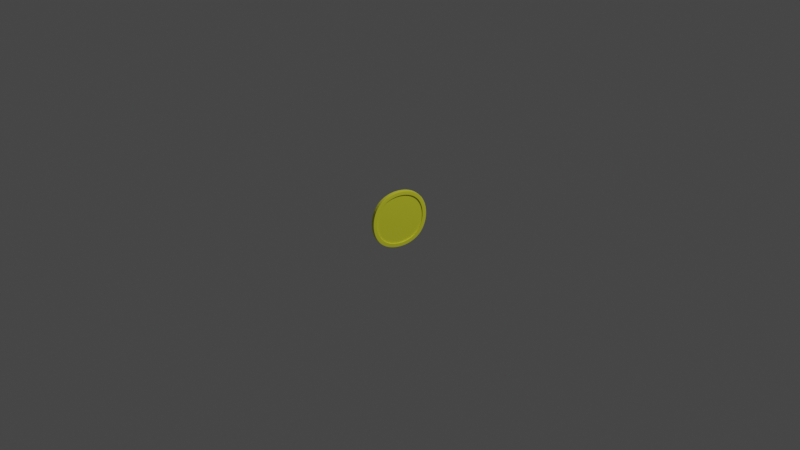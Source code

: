 # Source: coin.blend  (saved by Blender 2.80.43; exported with 4.5.12 LTS)
import bpy
from mathutils import Matrix  # noqa: F401  (used for matrix-valued properties, if any)

bpy.ops.wm.read_factory_settings(use_empty=True)
scene = bpy.context.scene
scene.name = 'Scene'

# ---- collections
col_collection = bpy.data.collections.new('Collection'); scene.collection.children.link(col_collection)

# ---- materials (node trees are filled in below, after node groups)
mat_x = bpy.data.materials.new('材质')
mat_x.use_transparent_shadow = False
mat_x.roughness = 0.25

# ---- material node trees
mat_x.use_nodes = True; mat_x.node_tree.nodes.clear()
_N = mat_x.node_tree.nodes; _L = mat_x.node_tree.links
n0 = _N.new('ShaderNodeOutputMaterial'); n0.name = '材质输出'; n0.location = (300, 300)
n1 = _N.new('ShaderNodeBsdfPrincipled'); n1.name = '原理化BSDF'; n1.location = (10, 300)
n1.distribution = 'GGX'
n1.subsurface_method = 'BURLEY'
n1.inputs[0].default_value = (0.7828, 0.8, 0.03758, 1.0)
n1.inputs[3].default_value = 1.45
_L.new(n1.outputs[0], n0.inputs[0])
n0.is_active_output = True

# ---- world
world_world = bpy.data.worlds.new('World'); scene.world = world_world
world_world.use_nodes = True; world_world.node_tree.nodes.clear()
_N = world_world.node_tree.nodes; _L = world_world.node_tree.links
n0 = _N.new('ShaderNodeOutputWorld'); n0.name = 'World Output'; n0.location = (300, 300)
n1 = _N.new('ShaderNodeBackground'); n1.name = 'Background'; n1.location = (10, 300)
n1.inputs[0].default_value = (0.05088, 0.05088, 0.05088, 1.0)
_L.new(n1.outputs[0], n0.inputs[0])
n0.is_active_output = True
world_world.color = (0.05088, 0.05088, 0.05088)
world_world.use_sun_shadow = False
world_world.sun_shadow_jitter_overblur = 0.0

# ---- cameras
cam_camera = bpy.data.cameras.new('Camera')
cam_camera.clip_end = 100.0
cam_camera.ortho_scale = 7.314
cam_camera.dof.focus_distance = 0.0
cam_camera.dof.aperture_fstop = 128.0

# ---- lights
light_light = bpy.data.lights.new('Light', 'POINT')
light_light.transmission_factor = 0.0
light_light.cutoff_distance = 30.0
light_light.energy = 1000.0
light_light.shadow_buffer_clip_start = 1.001
light_light.shadow_soft_size = 0.1
light_light.shadow_maximum_resolution = 0.006
light_light.use_absolute_resolution = True

# ---- meshes
me_x = bpy.data.meshes.new('立方体')
me_x.from_pydata([(-0.8645, 1.0, -0.8645), (-0.8645, 1.0, 0.8645), (0.8645, 1.0, -0.8645), (0.8645, 1.0, 0.8645), (-1.0, 0.0, -1.0), (-1.0, 0.0, 1.0), (1.0, 0.0, -1.0), (1.0, 0.0, 1.0), (-1.0, 1.0, 1.0), (-1.0, 1.0, -1.0), (1.0, 1.0, -1.0), (1.0, 1.0, 1.0), (-0.8645, 0.4338, 0.8645), (-0.8645, 0.4338, -0.8645), (0.8645, 0.4338, -0.8645), (0.8645, 0.4338, 0.8645), (0.8645, 0.5183, 0.8645), (-0.8645, 0.5183, 0.8645), (-0.8645, 0.5183, -0.8645), (0.8645, 0.5183, -0.8645), (-0.8645, 0.9411, 0.8645), (-0.8645, 0.9411, -0.8645), (0.8645, 0.9411, 0.8645), (0.8645, 0.9411, -0.8645), (-1.0, 0.9422, 1.0), (1.0, 0.9422, -1.0), (-1.0, 0.9422, -1.0), (1.0, 0.9422, 1.0)], [], [(26, 24, 8, 9), (17, 16, 15, 12), (27, 24, 5, 7), (26, 25, 6, 4), (25, 27, 7, 6), (1, 0, 9, 8), (0, 2, 10, 9), (3, 1, 8, 11), (2, 3, 11, 10), (13, 12, 15, 14), (18, 17, 12, 13), (16, 19, 14, 15), (19, 18, 13, 14), (23, 21, 18, 19), (22, 23, 19, 16), (21, 20, 17, 18), (20, 22, 16, 17), (1, 3, 22, 20), (0, 1, 20, 21), (3, 2, 23, 22), (2, 0, 21, 23), (10, 11, 27, 25), (9, 10, 25, 26), (11, 8, 24, 27), (4, 5, 24, 26)])
_uv = me_x.uv_layers.new(name='UV 贴图')
_uv.uv.foreach_set('vector', [0.375, 0.2428, 0.625, 0.2428, 0.625, 0.25, 0.375, 0.25, 0.6081, 0.2669, 0.6081, 0.4831, 0.6081, 0.4831, 0.6081, 0.2669, 0.625, 0.5072, 0.875, 0.5072, 0.875, 0.625, 0.625, 0.625, 0.125, 0.5072, 0.375, 0.5072, 0.375, 0.625, 0.125, 0.625, 0.375, 0.5072, 0.625, 0.5072, 0.625, 0.625, 0.375, 0.625, 0.6081, 0.2669, 0.3919, 0.2669, 0.375, 0.25, 0.625, 0.25, 0.3919, 0.2669, 0.3919, 0.4831, 0.375, 0.5, 0.375, 0.25, 0.6081, 0.4831, 0.6081, 0.2669, 0.625, 0.25, 0.625, 0.5, 0.3919, 0.4831, 0.6081, 0.4831, 0.625, 0.5, 0.375, 0.5, 0.3919, 0.2669, 0.6081, 0.2669, 0.6081, 0.4831, 0.3919, 0.4831, 0.3919, 0.2669, 0.6081, 0.2669, 0.6081, 0.2669, 0.3919, 0.2669, 0.6081, 0.4831, 0.3919, 0.4831, 0.3919, 0.4831, 0.6081, 0.4831, 0.3919, 0.4831, 0.3919, 0.2669, 0.3919, 0.2669, 0.3919, 0.4831, 0.3919, 0.4831, 0.3919, 0.2669, 0.3919, 0.2669, 0.3919, 0.4831, 0.6081, 0.4831, 0.3919, 0.4831, 0.3919, 0.4831, 0.6081, 0.4831, 0.3919, 0.2669, 0.6081, 0.2669, 0.6081, 0.2669, 0.3919, 0.2669, 0.6081, 0.2669, 0.6081, 0.4831, 0.6081, 0.4831, 0.6081, 0.2669, 0.6081, 0.2669, 0.6081, 0.4831, 0.6081, 0.4831, 0.6081, 0.2669, 0.3919, 0.2669, 0.6081, 0.2669, 0.6081, 0.2669, 0.3919, 0.2669, 0.6081, 0.4831, 0.3919, 0.4831, 0.3919, 0.4831, 0.6081, 0.4831, 0.3919, 0.4831, 0.3919, 0.2669, 0.3919, 0.2669, 0.3919, 0.4831, 0.375, 0.5, 0.625, 0.5, 0.625, 0.5072, 0.375, 0.5072, 0.125, 0.5, 0.375, 0.5, 0.375, 0.5072, 0.125, 0.5072, 0.625, 0.5, 0.875, 0.5, 0.875, 0.5072, 0.625, 0.5072, 0.375, 0.125, 0.625, 0.125, 0.625, 0.2428, 0.375, 0.2428])
me_x.materials.append(mat_x)
me_x.use_remesh_preserve_volume = False
me_x.use_remesh_preserve_attributes = False
me_x.use_mirror_vertex_groups = False
me_x.update()

# ---- objects
ob_light = bpy.data.objects.new('Light', light_light)
ob_camera = bpy.data.objects.new('Camera', cam_camera)
ob_x = bpy.data.objects.new('立方体', me_x)

# ---- transforms, parenting, visibility, modifiers, constraints
ob_light.location = (4.076, 1.005, 5.904)
ob_light.rotation_euler = (0.6503, 0.05522, 1.866)
ob_light.lock_rotations_4d = False
ob_light.empty_display_type = 'ARROWS'
ob_light.color = (0.0, 0.0, 0.0, 0.0)
ob_light.lineart.crease_threshold = 0.0
ob_camera.location = (7.359, -6.926, 4.958)
ob_camera.rotation_euler = (1.109, 0.0, 0.8149)
ob_camera.lock_rotations_4d = False
ob_camera.empty_display_type = 'ARROWS'
ob_camera.color = (0.0, 0.0, 0.0, 0.0)
ob_camera.display_type = 'WIRE'
ob_camera.lineart.crease_threshold = 0.0
ob_x.location = (0.0, 0.0, 0.0)
ob_x.rotation_euler = (0.0, -0.0, -1.799)
ob_x.scale = (0.335, 0.02096, 0.335)
ob_x.lineart.crease_threshold = 0.0
_m = ob_x.modifiers.new('镜射', 'MIRROR')
_m.use_axis = (False, True, False)
_m = ob_x.modifiers.new('细分', 'SUBSURF')
_m.uv_smooth = 'PRESERVE_CORNERS'
_m.quality = 4
_m.levels = 4
_m.render_levels = 4

# ---- collection membership
col_collection.objects.link(ob_light)
col_collection.objects.link(ob_camera)
col_collection.objects.link(ob_x)

# ---- scene / render settings (as saved in the file)
scene.camera = ob_camera
scene.frame_start = 1; scene.frame_end = 15; scene.frame_set(9)
scene.render.engine = 'BLENDER_EEVEE_NEXT'
scene.render.motion_blur_shutter = 1.0
scene.cycles.use_denoising = False
scene.cycles.samples = 128
scene.cycles.sampling_pattern = 'TABULATED_SOBOL'
scene.cycles.use_adaptive_sampling = False
scene.cycles.use_light_tree = False
scene.view_settings.view_transform = 'Filmic'
bpy.context.view_layer.update()
